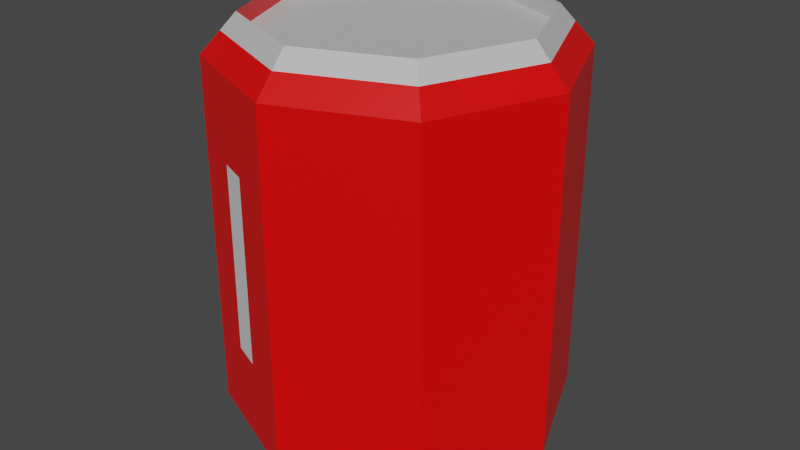 # Source: latinha.blend  (saved by Blender 2.80.75; exported with 4.5.12 LTS)
import bpy
from mathutils import Matrix  # noqa: F401  (used for matrix-valued properties, if any)

bpy.ops.wm.read_factory_settings(use_empty=True)
scene = bpy.context.scene
scene.name = 'Scene'

# ---- collections
col_collection = bpy.data.collections.new('Collection'); scene.collection.children.link(col_collection)

# ---- materials (node trees are filled in below, after node groups)
mat_latinha_main = bpy.data.materials.new('Latinha_Main')
mat_latinha_main.alpha_threshold = 0.0
mat_latinha_main.use_transparent_shadow = False
mat_latinha_main.line_color = (0.0, 0.0, 0.0, 1.0)
mat_latinha_secondary = bpy.data.materials.new('Latinha_Secondary')
mat_latinha_secondary.use_transparent_shadow = False
mat_latinha_tertiary = bpy.data.materials.new('Latinha_Tertiary')
mat_latinha_tertiary.use_transparent_shadow = False

# ---- material node trees
mat_latinha_main.use_nodes = True; mat_latinha_main.node_tree.nodes.clear()
_N = mat_latinha_main.node_tree.nodes; _L = mat_latinha_main.node_tree.links
n0 = _N.new('ShaderNodeOutputMaterial'); n0.name = 'Material Output'; n0.location = (300, 300)
n1 = _N.new('ShaderNodeBsdfPrincipled'); n1.name = 'Principled BSDF'; n1.location = (10, 300)
n1.distribution = 'GGX'
n1.subsurface_method = 'BURLEY'
n1.inputs[0].default_value = (0.9047, 0.0, 0.0, 1.0)
n1.inputs[2].default_value = 0.4
n1.inputs[3].default_value = 1.45
n1.inputs[27].default_value = (0.0, 0.0, 0.0, 1.0)
n1.inputs[28].default_value = 1.0
_L.new(n1.outputs[0], n0.inputs[0])
n0.is_active_output = True
mat_latinha_secondary.use_nodes = True; mat_latinha_secondary.node_tree.nodes.clear()
_N = mat_latinha_secondary.node_tree.nodes; _L = mat_latinha_secondary.node_tree.links
n0 = _N.new('ShaderNodeOutputMaterial'); n0.name = 'Material Output'; n0.location = (300, 300)
n1 = _N.new('ShaderNodeBsdfPrincipled'); n1.name = 'Principled BSDF'; n1.location = (10, 300)
n1.distribution = 'GGX'
n1.subsurface_method = 'BURLEY'
n1.inputs[0].default_value = (0.5705, 0.5705, 0.5705, 1.0)
n1.inputs[3].default_value = 1.45
n1.inputs[27].default_value = (0.0, 0.0, 0.0, 1.0)
n1.inputs[28].default_value = 1.0
_L.new(n1.outputs[0], n0.inputs[0])
n0.is_active_output = True
mat_latinha_tertiary.use_nodes = True; mat_latinha_tertiary.node_tree.nodes.clear()
_N = mat_latinha_tertiary.node_tree.nodes; _L = mat_latinha_tertiary.node_tree.links
n0 = _N.new('ShaderNodeOutputMaterial'); n0.name = 'Material Output'; n0.location = (300, 300)
n1 = _N.new('ShaderNodeBsdfPrincipled'); n1.name = 'Principled BSDF'; n1.location = (10, 300)
n1.distribution = 'GGX'
n1.subsurface_method = 'BURLEY'
n1.inputs[3].default_value = 1.45
n1.inputs[27].default_value = (0.0, 0.0, 0.0, 1.0)
n1.inputs[28].default_value = 1.0
_L.new(n1.outputs[0], n0.inputs[0])
n0.is_active_output = True

# ---- world
world_world = bpy.data.worlds.new('World'); scene.world = world_world
world_world.use_nodes = True; world_world.node_tree.nodes.clear()
_N = world_world.node_tree.nodes; _L = world_world.node_tree.links
n0 = _N.new('ShaderNodeOutputWorld'); n0.name = 'World Output'; n0.location = (300, 300)
n1 = _N.new('ShaderNodeBackground'); n1.name = 'Background'; n1.location = (10, 300)
n1.inputs[0].default_value = (0.05088, 0.05088, 0.05088, 1.0)
_L.new(n1.outputs[0], n0.inputs[0])
n0.is_active_output = True
world_world.color = (0.05088, 0.05088, 0.05088)
world_world.use_sun_shadow = False
world_world.sun_shadow_jitter_overblur = 0.0

# ---- meshes
me_cube = bpy.data.meshes.new('Cube')
me_cube.from_pydata([(-0.5702, 0.5702, 1.189), (-0.7071, 0.7071, 0.9715), (-0.8063, 7.451e-09, 1.189), (-1.0, 1.118e-08, 0.9715), (-0.5702, -0.5702, 1.189), (-0.7071, -0.7071, 0.9715), (-6.706e-08, -0.8063, 1.189), (-8.754e-08, -1.0, 0.9715), (0.5702, -0.5702, 1.189), (0.7071, -0.7071, 0.9715), (0.8063, -2.98e-08, 1.189), (1.0, -4.47e-08, 0.9715), (0.5702, 0.5702, 1.189), (0.7071, 0.7071, 0.9715), (7.451e-09, 0.8063, 1.189), (0.0, 1.0, 0.9715), (-0.6007, 0.6007, -1.241), (-0.7071, 0.7071, -1.072), (-1.0, 1.118e-08, -1.072), (-0.8495, -5.588e-08, -1.241), (-0.6007, -0.6007, -1.241), (-0.7071, -0.7071, -1.072), (-1.341e-07, -0.8495, -1.241), (-8.754e-08, -1.0, -1.072), (0.7071, -0.7071, -1.072), (0.6007, -0.6007, -1.241), (0.8495, -1.155e-07, -1.241), (1.0, -4.47e-08, -1.072), (0.6007, 0.6007, -1.241), (0.7071, 0.7071, -1.072), (0.0, 1.0, -1.072), (3.725e-09, 0.8495, -1.241), (-0.5702, 0.5702, 1.09), (1.304e-08, 0.8063, 1.09), (-0.8063, 7.451e-09, 1.09), (-0.5702, -0.5702, 1.09), (-6.147e-08, -0.8063, 1.09), (0.8063, -2.98e-08, 1.09), (0.5702, -0.5702, 1.09), (0.5702, 0.5702, 1.09), (-0.8495, -5.588e-08, -1.102), (-0.6007, -0.6007, -1.102), (3.725e-09, 0.8495, -1.102), (-0.6007, 0.6007, -1.102), (-1.341e-07, -0.8495, -1.102), (0.6007, -0.6007, -1.102), (0.8495, -1.155e-07, -1.102), (0.6007, 0.6007, -1.102), (3.725e-09, 0.8909, 1.094), (-0.63, 0.63, 1.094), (-0.8909, 1.118e-08, 1.094), (-0.63, -0.63, 1.094), (-7.637e-08, -0.8909, 1.094), (0.63, -0.63, 1.094), (0.8909, -3.725e-08, 1.094), (0.63, 0.63, 1.094), (-0.4348, -0.8199, 0.4901), (-0.2723, -0.8872, 0.4901), (-0.2723, -0.8872, -0.5903), (-0.4348, -0.8199, -0.5903)], [], [(5, 21, 59, 56), (27, 11, 9, 24), (30, 15, 13, 29), (14, 0, 32, 33), (18, 3, 1, 17), (24, 9, 7, 23), (29, 13, 11, 27), (21, 5, 3, 18), (48, 49, 0, 14), (49, 50, 2, 0), (50, 51, 4, 2), (51, 52, 6, 4), (53, 54, 10, 8), (52, 53, 8, 6), (54, 55, 12, 10), (55, 48, 14, 12), (31, 28, 47, 42), (21, 18, 19, 20), (17, 30, 31, 16), (18, 17, 16, 19), (23, 21, 20, 22), (27, 24, 25, 26), (24, 23, 22, 25), (29, 27, 26, 28), (30, 29, 28, 31), (17, 1, 15, 30), (34, 35, 36, 38, 37, 39, 33, 32), (12, 14, 33, 39), (4, 6, 36, 35), (10, 12, 39, 37), (0, 2, 34, 32), (2, 4, 35, 34), (6, 8, 38, 36), (8, 10, 37, 38), (43, 42, 47, 46, 45, 44, 41, 40), (22, 20, 41, 44), (28, 26, 46, 47), (19, 16, 43, 40), (25, 22, 44, 45), (16, 31, 42, 43), (26, 25, 45, 46), (20, 19, 40, 41), (13, 15, 48, 55), (11, 13, 55, 54), (7, 9, 53, 52), (9, 11, 54, 53), (5, 7, 52, 51), (3, 5, 51, 50), (1, 3, 50, 49), (15, 1, 49, 48), (58, 57, 56, 59), (7, 5, 56, 57), (23, 7, 57, 58), (21, 23, 58, 59)])
me_cube.polygons.foreach_set('material_index', [0, 0, 0, 1, 0, 0, 0, 0, 1, 1, 1, 1, 1, 1, 1, 1, 1, 1, 1, 1, 1, 1, 1, 1, 1, 0, 1, 1, 1, 1, 1, 0, 1, 1, 1, 1, 1, 1, 1, 1, 1, 1, 0, 0, 0, 0, 0, 0, 0, 0, 2, 0, 0, 0])
_uv = me_cube.uv_layers.new(name='UVMap')
_uv.uv.foreach_set('vector', [0.375, 0.9553, 0.375, 0.5348, 0.375, 0.5348, 0.375, 0.9553, 0.875, 0.5348, 0.875, 0.9553, 0.75, 0.9553, 0.75, 0.5348, 0.625, 0.5348, 0.625, 0.9553, 0.5, 0.9553, 0.5, 0.5348, 0.0121, 1.0, 0.1129, 1.0, 0.1129, 1.0, 0.0121, 1.0, 0.75, 0.5348, 0.75, 0.9553, 0.625, 0.9553, 0.625, 0.5348, 0.25, 0.5348, 0.25, 0.9553, 0.125, 0.9553, 0.125, 0.5348, 0.5, 0.5348, 0.5, 0.9553, 0.375, 0.9553, 0.375, 0.5348, 0.375, 0.5348, 0.375, 0.9553, 0.25, 0.9553, 0.25, 0.5348, 0.006816, 0.9805, 0.1182, 0.9805, 0.1129, 1.0, 0.0121, 1.0, 0.6318, 0.9805, 0.7432, 0.9805, 0.7379, 1.0, 0.6371, 1.0, 0.2568, 0.9805, 0.3682, 0.9805, 0.3629, 1.0, 0.2621, 1.0, 0.8818, 0.9805, 0.9932, 0.9805, 0.9879, 1.0, 0.8871, 1.0, 0.7568, 0.9805, 0.8682, 0.9805, 0.8629, 1.0, 0.7621, 1.0, 0.1318, 0.9805, 0.2432, 0.9805, 0.2379, 1.0, 0.1371, 1.0, 0.3818, 0.9805, 0.4932, 0.9805, 0.4879, 1.0, 0.3871, 1.0, 0.5068, 0.9805, 0.6182, 0.9805, 0.6129, 1.0, 0.5121, 1.0, 0.6156, 0.5, 0.5094, 0.5, 0.5094, 0.5, 0.6156, 0.5, 0.375, 0.5348, 0.25, 0.5348, 0.2594, 0.5, 0.3656, 0.5, 0.125, 0.5348, 0.0, 0.5348, 0.009409, 0.5, 0.1156, 0.5, 0.75, 0.5348, 0.625, 0.5348, 0.6344, 0.5, 0.7406, 0.5, 1.0, 0.5348, 0.875, 0.5348, 0.8844, 0.5, 0.9906, 0.5, 0.875, 0.5348, 0.75, 0.5348, 0.7594, 0.5, 0.8656, 0.5, 0.25, 0.5348, 0.125, 0.5348, 0.1344, 0.5, 0.2406, 0.5, 0.5, 0.5348, 0.375, 0.5348, 0.3844, 0.5, 0.4906, 0.5, 0.625, 0.5348, 0.5, 0.5348, 0.5094, 0.5, 0.6156, 0.5, 0.125, 0.5348, 0.125, 0.9553, 0.0, 0.9553, 0.0, 0.5348, 0.05648, 0.25, 0.1132, 0.1132, 0.25, 0.05648, 0.3868, 0.1132, 0.4435, 0.25, 0.3868, 0.3868, 0.25, 0.4435, 0.1132, 0.3868, 0.5121, 1.0, 0.6129, 1.0, 0.6129, 1.0, 0.5121, 1.0, 0.8871, 1.0, 0.9879, 1.0, 0.9879, 1.0, 0.8871, 1.0, 0.3871, 1.0, 0.4879, 1.0, 0.4879, 1.0, 0.3871, 1.0, 0.6371, 1.0, 0.7379, 1.0, 0.7379, 1.0, 0.6371, 1.0, 0.2621, 1.0, 0.3629, 1.0, 0.3629, 1.0, 0.2621, 1.0, 0.1371, 1.0, 0.2379, 1.0, 0.2379, 1.0, 0.1371, 1.0, 0.7621, 1.0, 0.8629, 1.0, 0.8629, 1.0, 0.7621, 1.0, 0.6058, 0.3942, 0.75, 0.4539, 0.8942, 0.3942, 0.9539, 0.25, 0.8942, 0.1058, 0.75, 0.04613, 0.6058, 0.1058, 0.5461, 0.25, 0.9906, 0.5, 0.8844, 0.5, 0.8844, 0.5, 0.9906, 0.5, 0.4906, 0.5, 0.3844, 0.5, 0.3844, 0.5, 0.4906, 0.5, 0.7406, 0.5, 0.6344, 0.5, 0.6344, 0.5, 0.7406, 0.5, 0.2406, 0.5, 0.1344, 0.5, 0.1344, 0.5, 0.2406, 0.5, 0.1156, 0.5, 0.009409, 0.5, 0.009409, 0.5, 0.1156, 0.5, 0.8656, 0.5, 0.7594, 0.5, 0.7594, 0.5, 0.8656, 0.5, 0.3656, 0.5, 0.2594, 0.5, 0.2594, 0.5, 0.3656, 0.5, 0.5, 0.9553, 0.625, 0.9553, 0.6182, 0.9805, 0.5068, 0.9805, 0.375, 0.9553, 0.5, 0.9553, 0.4932, 0.9805, 0.3818, 0.9805, 0.125, 0.9553, 0.25, 0.9553, 0.2432, 0.9805, 0.1318, 0.9805, 0.75, 0.9553, 0.875, 0.9553, 0.8682, 0.9805, 0.7568, 0.9805, 0.875, 0.9553, 1.0, 0.9553, 0.9932, 0.9805, 0.8818, 0.9805, 0.25, 0.9553, 0.375, 0.9553, 0.3682, 0.9805, 0.2568, 0.9805, 0.625, 0.9553, 0.75, 0.9553, 0.7432, 0.9805, 0.6318, 0.9805, 0.0, 0.9553, 0.125, 0.9553, 0.1182, 0.9805, 0.006816, 0.9805, 1.0, 0.5348, 1.0, 0.9553, 0.875, 0.9553, 0.875, 0.5348, 1.0, 0.9553, 0.875, 0.9553, 0.875, 0.9553, 1.0, 0.9553, 0.125, 0.5348, 0.125, 0.9553, 0.125, 0.9553, 0.125, 0.5348, 0.875, 0.5348, 1.0, 0.5348, 1.0, 0.5348, 0.875, 0.5348])
me_cube.materials.append(mat_latinha_main)
me_cube.materials.append(mat_latinha_secondary)
me_cube.materials.append(mat_latinha_tertiary)
me_cube.use_remesh_preserve_volume = False
me_cube.use_remesh_preserve_attributes = False
me_cube.use_mirror_vertex_groups = False
me_cube.update()

# ---- objects
ob_cube = bpy.data.objects.new('Cube', me_cube)

# ---- transforms, parenting, visibility, modifiers, constraints
ob_cube.location = (0.0, 0.0, 0.0)
ob_cube.lock_rotations_4d = False
ob_cube.empty_display_type = 'ARROWS'
ob_cube.lineart.crease_threshold = 0.0

# ---- collection membership
col_collection.objects.link(ob_cube)

# ---- scene / render settings (as saved in the file)
scene.frame_start = 1; scene.frame_end = 250; scene.frame_set(1)
scene.render.engine = 'BLENDER_EEVEE_NEXT'
scene.cycles.use_denoising = False
scene.cycles.samples = 128
scene.cycles.sampling_pattern = 'TABULATED_SOBOL'
scene.cycles.use_adaptive_sampling = False
scene.cycles.use_light_tree = False
scene.view_settings.view_transform = 'Filmic'
bpy.context.view_layer.update()

# ---- added for rendering (the .blend has no active camera and no usable light): camera, sun
cam_auto = bpy.data.cameras.new('AutoCamera')
cam_auto.lens = 50.0
cam_auto.sensor_width = 36.0
cam_auto.clip_end = 1000.0
ob_auto_camera = bpy.data.objects.new('AutoCamera', cam_auto)
scene.collection.objects.link(ob_auto_camera)
ob_auto_camera.location = (3.44975, -4.1397, 2.73391)
ob_auto_camera.rotation_euler = (1.09748, -7.21219e-08, 0.694738)
scene.camera = ob_auto_camera
light_auto_sun = bpy.data.lights.new('AutoSun', 'SUN')
light_auto_sun.energy = 3.0
light_auto_sun.angle = 0.0523599
ob_auto_sun = bpy.data.objects.new('AutoSun', light_auto_sun)
scene.collection.objects.link(ob_auto_sun)
ob_auto_sun.rotation_euler = (0.872665, 0.174533, 0.523599)
bpy.context.view_layer.update()
